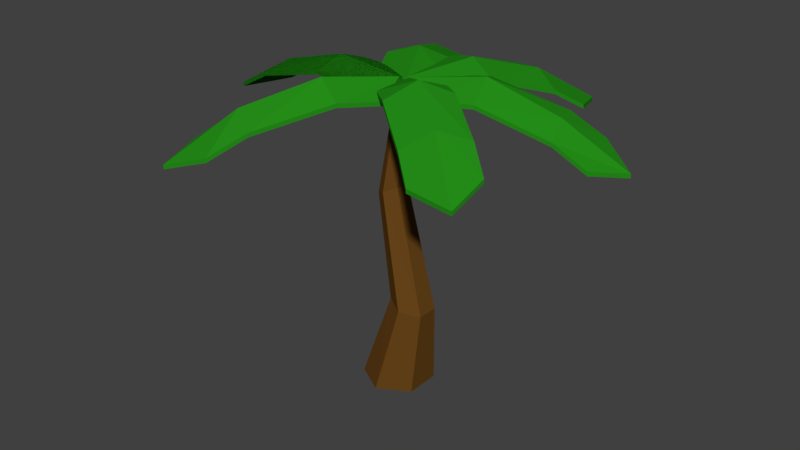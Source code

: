 # Source: tree_5.blend  (saved by Blender 2.77.0; exported with 4.5.12 LTS)
import bpy
from mathutils import Matrix  # noqa: F401  (used for matrix-valued properties, if any)

bpy.ops.wm.read_factory_settings(use_empty=True)
scene = bpy.context.scene
scene.name = 'Scene'

# ---- collections
col_collection_1 = bpy.data.collections.new('Collection 1'); scene.collection.children.link(col_collection_1)

# ---- materials (node trees are filled in below, after node groups)
mat_tunkniyog = bpy.data.materials.new('tunkNiyog')
mat_tunkniyog.alpha_threshold = 0.0
mat_tunkniyog.diffuse_color = (0.1384, 0.05951, 0.01033, 1.0)
mat_tunkniyog.specular_color = (0.009721, 0.009721, 0.009721)
mat_tunkniyog.roughness = 0.5
mat_leavesniyogcolor = bpy.data.materials.new('leavesNiyogColor')
mat_leavesniyogcolor.alpha_threshold = 0.0
mat_leavesniyogcolor.diffuse_color = (0.03188, 0.3266, 0.0365, 1.0)
mat_leavesniyogcolor.specular_color = (0.009721, 0.009721, 0.009721)
mat_leavesniyogcolor.roughness = 0.5

# ---- material node trees
mat_tunkniyog.use_nodes = True; mat_tunkniyog.node_tree.nodes.clear()
_N = mat_tunkniyog.node_tree.nodes; _L = mat_tunkniyog.node_tree.links
n0 = _N.new('ShaderNodeOutputMaterial'); n0.name = 'Material Output'; n0.location = (300, 300)
n1 = _N.new('ShaderNodeBsdfDiffuse'); n1.name = 'Diffuse BSDF'; n1.location = (10, 300)
n1.inputs[0].default_value = (0.1384, 0.05951, 0.01033, 1.0)
_L.new(n1.outputs[0], n0.inputs[0])
n0.is_active_output = True
mat_leavesniyogcolor.use_nodes = True; mat_leavesniyogcolor.node_tree.nodes.clear()
_N = mat_leavesniyogcolor.node_tree.nodes; _L = mat_leavesniyogcolor.node_tree.links
n0 = _N.new('ShaderNodeOutputMaterial'); n0.name = 'Material Output'; n0.location = (300, 300)
n1 = _N.new('ShaderNodeBsdfDiffuse'); n1.name = 'Diffuse BSDF'; n1.location = (10, 300)
n1.inputs[0].default_value = (0.01809, 0.2699, 0.009211, 1.0)
_L.new(n1.outputs[0], n0.inputs[0])
n0.is_active_output = True

# ---- world
world_world = bpy.data.worlds.new('World'); scene.world = world_world
world_world.color = (0.05088, 0.05088, 0.05088)
world_world.use_sun_shadow = False
world_world.sun_shadow_jitter_overblur = 0.0
world_world.cycles.sampling_method = 'MANUAL'

# ---- meshes
me_cylinder_001 = bpy.data.meshes.new('Cylinder.001')
me_cylinder_001.from_pydata([(-0.6266, -0.1756, -0.6896), (-0.4724, 5.958, -0.1407), (-0.01339, -0.1756, -0.3356), (-0.3366, 5.935, -0.06111), (-0.01339, -0.1756, 0.3725), (-0.3366, 5.935, 0.09806), (-0.6266, -0.1756, 0.7266), (-0.4724, 5.958, 0.1776), (-1.24, -0.1756, 0.3725), (-0.6082, 5.982, 0.09806), (-1.24, -0.1756, -0.3356), (-0.6082, 5.982, -0.06111), (-0.2502, 1.61, -0.3828), (-0.78, 3.89, -0.3021), (-0.5503, 4.003, -0.1545), (0.1169, 1.535, -0.1664), (-0.5503, 4.003, 0.1408), (0.1169, 1.535, 0.2664), (-0.78, 3.89, 0.2884), (-0.2502, 1.61, 0.4828), (-1.01, 3.778, 0.1408), (-0.6173, 1.686, 0.2664), (-1.01, 3.778, -0.1545), (-0.6173, 1.686, -0.1664), (-0.4715, 6.011, 0.04144), (-4.676, 4.952, -0.12), (-1.952, 6.157, 0.0455), (-3.382, 5.74, -0.03694), (-3.335, 5.512, -0.6417), (-1.931, 5.934, -0.5674), (-1.967, 6.0, 0.6617), (-3.426, 5.626, 0.577), (-1.075, 5.903, -0.5558), (-4.005, 5.116, -0.6878), (-1.081, 5.941, 0.6616), (-4.115, 5.246, 0.5274), (-0.4715, 6.011, 0.04144), (-4.676, 4.952, -0.12), (-1.952, 6.157, 0.0455), (-3.382, 5.74, -0.03694), (-3.335, 5.512, -0.6417), (-1.931, 5.934, -0.5674), (-1.967, 6.0, 0.6617), (-3.426, 5.626, 0.577), (-1.075, 5.903, -0.5558), (-4.005, 5.116, -0.6878), (-1.081, 5.941, 0.6616), (-4.115, 5.246, 0.5274), (-0.4715, 6.011, 0.04144), (-0.4715, 6.011, 0.04144), (-0.4715, 6.011, 0.04144), (-4.676, 4.952, -0.12), (-1.952, 6.157, 0.0455), (-3.382, 5.74, -0.03694), (-3.335, 5.512, -0.6417), (-1.931, 5.934, -0.5674), (-1.967, 6.0, 0.6617), (-3.426, 5.626, 0.577), (-1.075, 5.903, -0.5558), (-4.005, 5.116, -0.6878), (-1.081, 5.941, 0.6616), (-4.115, 5.246, 0.5274), (-0.4715, 6.011, 0.04144), (-0.4715, 6.011, 0.04144), (-4.676, 4.952, -0.12), (-1.952, 6.157, 0.0455), (-3.382, 5.74, -0.03694), (-3.335, 5.512, -0.6417), (-1.931, 5.934, -0.5674), (-1.967, 6.0, 0.6617), (-3.426, 5.626, 0.577), (-1.075, 5.903, -0.5558), (-4.005, 5.116, -0.6878), (-1.081, 5.941, 0.6616), (-4.115, 5.246, 0.5274), (-0.4405, 6.013, 0.02157), (-2.351, 4.942, -3.715), (-1.184, 6.153, -1.252), (-1.805, 5.733, -2.541), (-1.25, 5.516, -2.797), (-0.6352, 5.943, -1.532), (-1.725, 5.979, -0.9685), (-2.359, 5.609, -2.28), (-0.2057, 5.931, -0.7715), (-1.53, 5.118, -3.406), (-1.293, 5.918, -0.1953), (-2.646, 5.227, -2.908), (-0.5137, 6.014, 0.03112), (1.09, 4.933, -3.829), (-0.008869, 6.164, -1.335), (0.5644, 5.728, -2.649), (1.108, 5.49, -2.388), (0.5652, 5.955, -1.081), (-0.5839, 6.001, -1.578), (0.004807, 5.625, -2.909), (0.2587, 5.917, -0.3195), (1.383, 5.089, -2.998), (-0.8968, 5.938, -0.7573), (0.2907, 5.241, -3.536), (-0.5478, 6.016, 0.04513), (3.386, 4.851, -1.259), (0.7955, 6.144, -0.6625), (2.185, 5.666, -0.895), (2.313, 5.401, -0.4251), (0.9733, 5.843, -0.0533), (0.629, 6.013, -1.029), (2.004, 5.593, -1.466), (0.1803, 5.839, 0.2685), (2.956, 5.012, -0.553), (-0.2, 5.955, -0.7398), (2.646, 5.178, -1.672), (-0.5754, 6.034, 0.05699), (-2.641, 5.014, 3.744), (-1.244, 6.223, 1.329), (-1.968, 5.854, 2.604), (-2.493, 5.526, 2.295), (-1.778, 5.914, 1.071), (-0.7502, 5.91, 1.507), (-1.461, 5.626, 2.87), (-1.387, 5.848, 0.3201), (-2.842, 5.153, 2.883), (-0.3387, 5.823, 0.7486), (-1.807, 5.289, 3.521), (-0.5053, 5.993, -0.08894), (2.204, 5.073, 2.148), (0.3504, 6.351, 0.6747), (1.23, 5.891, 1.317), (0.7668, 5.532, 1.707), (-0.09647, 5.992, 1.071), (0.8478, 6.126, 0.307), (1.742, 5.721, 0.9767), (-0.5784, 5.936, 0.6706), (1.264, 5.155, 2.103), (0.3536, 6.029, -0.1171), (2.239, 5.355, 1.375), (-0.4742, 6.093, 0.04), (-4.679, 5.034, -0.1215), (-1.955, 6.24, 0.04406), (-3.385, 5.823, -0.03839), (-3.338, 5.594, -0.6431), (-1.934, 6.016, -0.5689), (-1.969, 6.083, 0.6603), (-3.429, 5.709, 0.5755), (-1.077, 5.985, -0.5572), (-4.007, 5.198, -0.6892), (-1.084, 6.024, 0.6602), (-4.118, 5.328, 0.526), (-0.4742, 6.093, 0.04), (-4.679, 5.034, -0.1215), (-1.955, 6.24, 0.04406), (-3.385, 5.823, -0.03839), (-3.338, 5.594, -0.6431), (-1.934, 6.016, -0.5689), (-1.969, 6.083, 0.6603), (-3.429, 5.709, 0.5755), (-1.077, 5.985, -0.5572), (-4.007, 5.198, -0.6892), (-1.084, 6.024, 0.6602), (-4.118, 5.328, 0.526), (-0.4742, 6.093, 0.04), (-0.4742, 6.093, 0.04), (-0.4742, 6.093, 0.04), (-4.679, 5.034, -0.1215), (-1.955, 6.24, 0.04406), (-3.385, 5.823, -0.03839), (-3.338, 5.594, -0.6431), (-1.934, 6.016, -0.5689), (-1.969, 6.083, 0.6603), (-3.429, 5.709, 0.5755), (-1.077, 5.985, -0.5572), (-4.007, 5.198, -0.6892), (-1.084, 6.024, 0.6602), (-4.118, 5.328, 0.526), (-0.4742, 6.093, 0.04), (-0.4742, 6.093, 0.04), (-4.679, 5.034, -0.1215), (-1.955, 6.24, 0.04406), (-3.385, 5.823, -0.03839), (-3.338, 5.594, -0.6431), (-1.934, 6.016, -0.5689), (-1.969, 6.083, 0.6603), (-3.429, 5.709, 0.5755), (-1.077, 5.985, -0.5572), (-4.007, 5.198, -0.6892), (-1.084, 6.024, 0.6602), (-4.118, 5.328, 0.526), (-0.4431, 6.096, 0.02013), (-2.353, 5.024, -3.716), (-1.187, 6.235, -1.253), (-1.807, 5.816, -2.543), (-1.253, 5.598, -2.798), (-0.6378, 6.025, -1.534), (-1.728, 6.062, -0.97), (-2.362, 5.691, -2.281), (-0.2084, 6.014, -0.7729), (-1.533, 5.2, -3.407), (-1.296, 6.001, -0.1967), (-2.649, 5.309, -2.909), (-0.5163, 6.096, 0.02968), (1.088, 5.015, -3.83), (-0.01149, 6.246, -1.336), (0.5618, 5.811, -2.65), (1.106, 5.572, -2.39), (0.5626, 6.037, -1.083), (-0.5865, 6.084, -1.579), (0.002188, 5.707, -2.911), (0.2561, 5.999, -0.321), (1.381, 5.171, -3.0), (-0.8994, 6.02, -0.7587), (0.288, 5.323, -3.538), (-0.5504, 6.098, 0.04369), (3.384, 4.934, -1.26), (0.7929, 6.226, -0.664), (2.182, 5.748, -0.8965), (2.311, 5.483, -0.4266), (0.9707, 5.925, -0.05475), (0.6264, 6.095, -1.031), (2.002, 5.675, -1.467), (0.1777, 5.921, 0.2671), (2.954, 5.094, -0.5545), (-0.2026, 6.038, -0.7412), (2.643, 5.26, -1.673), (-0.578, 6.116, 0.05555), (-2.644, 5.096, 3.742), (-1.246, 6.305, 1.328), (-1.971, 5.937, 2.603), (-2.496, 5.609, 2.294), (-1.781, 5.997, 1.069), (-0.7528, 5.992, 1.506), (-1.463, 5.708, 2.868), (-1.39, 5.931, 0.3187), (-2.845, 5.235, 2.882), (-0.3414, 5.906, 0.7472), (-1.81, 5.372, 3.519), (-0.5079, 6.075, -0.09038), (2.201, 5.156, 2.146), (0.3478, 6.434, 0.6733), (1.227, 5.974, 1.315), (0.7642, 5.614, 1.706), (-0.09909, 6.074, 1.07), (0.8452, 6.209, 0.3055), (1.739, 5.803, 0.9752), (-0.5811, 6.018, 0.6692), (1.262, 5.238, 2.102), (0.351, 6.111, -0.1185), (2.237, 5.437, 1.374)], [(49, 160), (62, 173), (48, 159)], [(13, 1, 3, 14), (14, 3, 5, 16), (16, 5, 7, 18), (18, 7, 9, 20), (3, 1, 11, 9, 7, 5), (20, 9, 11, 22), (22, 11, 1, 13), (0, 2, 4, 6, 8, 10), (10, 23, 12, 0), (23, 22, 13, 12), (8, 21, 23, 10), (21, 20, 22, 23), (6, 19, 21, 8), (19, 18, 20, 21), (4, 17, 19, 6), (17, 16, 18, 19), (2, 15, 17, 4), (15, 14, 16, 17), (0, 12, 15, 2), (12, 13, 14, 15), (35, 25, 27, 31), (30, 26, 24, 34), (26, 29, 32, 24), (25, 33, 28, 27), (27, 28, 29, 26), (31, 27, 26, 30), (47, 37, 39, 43), (42, 38, 36, 46), (38, 41, 44, 36), (37, 45, 40, 39), (39, 40, 41, 38), (43, 39, 38, 42), (61, 51, 53, 57), (56, 52, 50, 60), (52, 55, 58, 50), (51, 59, 54, 53), (53, 54, 55, 52), (57, 53, 52, 56), (74, 64, 66, 70), (69, 65, 63, 73), (65, 68, 71, 63), (64, 72, 67, 66), (66, 67, 68, 65), (70, 66, 65, 69), (86, 76, 78, 82), (81, 77, 75, 85), (77, 80, 83, 75), (76, 84, 79, 78), (78, 79, 80, 77), (82, 78, 77, 81), (98, 88, 90, 94), (93, 89, 87, 97), (89, 92, 95, 87), (88, 96, 91, 90), (90, 91, 92, 89), (94, 90, 89, 93), (110, 100, 102, 106), (105, 101, 99, 109), (101, 104, 107, 99), (100, 108, 103, 102), (102, 103, 104, 101), (106, 102, 101, 105), (122, 112, 114, 118), (117, 113, 111, 121), (113, 116, 119, 111), (112, 120, 115, 114), (114, 115, 116, 113), (118, 114, 113, 117), (134, 124, 126, 130), (129, 125, 123, 133), (125, 128, 131, 123), (124, 132, 127, 126), (126, 127, 128, 125), (130, 126, 125, 129), (146, 142, 138, 136), (141, 145, 135, 137), (137, 135, 143, 140), (136, 138, 139, 144), (138, 137, 140, 139), (142, 141, 137, 138), (158, 154, 150, 148), (153, 157, 147, 149), (149, 147, 155, 152), (148, 150, 151, 156), (150, 149, 152, 151), (154, 153, 149, 150), (172, 168, 164, 162), (167, 171, 161, 163), (163, 161, 169, 166), (162, 164, 165, 170), (164, 163, 166, 165), (168, 167, 163, 164), (185, 181, 177, 175), (180, 184, 174, 176), (176, 174, 182, 179), (175, 177, 178, 183), (177, 176, 179, 178), (181, 180, 176, 177), (197, 193, 189, 187), (192, 196, 186, 188), (188, 186, 194, 191), (187, 189, 190, 195), (189, 188, 191, 190), (193, 192, 188, 189), (209, 205, 201, 199), (204, 208, 198, 200), (200, 198, 206, 203), (199, 201, 202, 207), (201, 200, 203, 202), (205, 204, 200, 201), (221, 217, 213, 211), (216, 220, 210, 212), (212, 210, 218, 215), (211, 213, 214, 219), (213, 212, 215, 214), (217, 216, 212, 213), (233, 229, 225, 223), (228, 232, 222, 224), (224, 222, 230, 227), (223, 225, 226, 231), (225, 224, 227, 226), (229, 228, 224, 225), (245, 241, 237, 235), (240, 244, 234, 236), (236, 234, 242, 239), (235, 237, 238, 243), (237, 236, 239, 238), (241, 240, 236, 237), (121, 111, 222, 232), (55, 54, 165, 166), (24, 32, 143, 135), (96, 88, 199, 207), (85, 75, 186, 196), (59, 51, 162, 170), (124, 134, 245, 235), (46, 36, 147, 157), (129, 133, 244, 240), (119, 116, 227, 230), (88, 98, 209, 199), (127, 132, 243, 238), (122, 118, 229, 233), (93, 97, 208, 204), (83, 80, 191, 194), (51, 61, 172, 162), (123, 131, 242, 234), (118, 117, 228, 229), (91, 96, 207, 202), (86, 82, 193, 197), (56, 60, 171, 167), (44, 41, 152, 155), (116, 115, 226, 227), (87, 95, 206, 198), (82, 81, 192, 193), (54, 59, 170, 165), (47, 43, 154, 158), (80, 79, 190, 191), (50, 58, 169, 161), (43, 42, 153, 154), (120, 112, 223, 231), (109, 99, 210, 220), (41, 40, 151, 152), (84, 76, 187, 195), (73, 63, 174, 184), (45, 37, 148, 156), (112, 122, 233, 223), (34, 24, 135, 145), (117, 121, 232, 228), (107, 104, 215, 218), (76, 86, 197, 187), (115, 120, 231, 226), (110, 106, 217, 221), (81, 85, 196, 192), (71, 68, 179, 182), (37, 47, 158, 148), (111, 119, 230, 222), (106, 105, 216, 217), (79, 84, 195, 190), (74, 70, 181, 185), (42, 46, 157, 153), (32, 29, 140, 143), (104, 103, 214, 215), (75, 83, 194, 186), (70, 69, 180, 181), (40, 45, 156, 151), (133, 123, 234, 244), (35, 31, 142, 146), (68, 67, 178, 179), (36, 44, 155, 147), (31, 30, 141, 142), (108, 100, 211, 219), (97, 87, 198, 208), (29, 28, 139, 140), (72, 64, 175, 183), (60, 50, 161, 171), (131, 128, 239, 242), (33, 25, 136, 144), (100, 110, 221, 211), (134, 130, 241, 245), (105, 109, 220, 216), (95, 92, 203, 206), (64, 74, 185, 175), (130, 129, 240, 241), (103, 108, 219, 214), (98, 94, 205, 209), (69, 73, 184, 180), (58, 55, 166, 169), (128, 127, 238, 239), (25, 35, 146, 136), (99, 107, 218, 210), (94, 93, 204, 205), (67, 72, 183, 178), (61, 57, 168, 172), (30, 34, 145, 141), (92, 91, 202, 203), (63, 71, 182, 174), (57, 56, 167, 168), (132, 124, 235, 243), (28, 33, 144, 139)])
me_cylinder_001.polygons.foreach_set('material_index', [0, 0, 0, 0, 0, 0, 0, 0, 0, 0, 0, 0, 0, 0, 0, 0, 0, 0, 0, 0, 1, 1, 1, 1, 1, 1, 1, 1, 1, 1, 1, 1, 1, 1, 1, 1, 1, 1, 1, 1, 1, 1, 1, 1, 1, 1, 1, 1, 1, 1, 1, 1, 1, 1, 1, 1, 1, 1, 1, 1, 1, 1, 1, 1, 1, 1, 1, 1, 1, 1, 1, 1, 1, 1, 1, 1, 1, 1, 1, 1, 1, 1, 1, 1, 1, 1, 1, 1, 1, 1, 1, 1, 1, 1, 1, 1, 1, 1, 1, 1, 1, 1, 1, 1, 1, 1, 1, 1, 1, 1, 1, 1, 1, 1, 1, 1, 1, 1, 1, 1, 1, 1, 1, 1, 1, 1, 1, 1, 1, 1, 1, 1, 1, 1, 1, 1, 1, 1, 1, 1, 1, 1, 1, 1, 1, 1, 1, 1, 1, 1, 1, 1, 1, 1, 1, 1, 1, 1, 1, 1, 1, 1, 1, 1, 1, 1, 1, 1, 1, 1, 1, 1, 1, 1, 1, 1, 1, 1, 1, 1, 1, 1, 1, 1, 1, 1, 1, 1, 1, 1, 1, 1, 1, 1, 1, 1, 1, 1, 1, 1, 1, 1, 1, 1, 1, 1, 1, 1, 1, 1, 1, 1, 1, 1, 1, 1, 1, 1])
me_cylinder_001.materials.append(mat_tunkniyog)
me_cylinder_001.materials.append(mat_leavesniyogcolor)
me_cylinder_001.use_remesh_preserve_volume = False
me_cylinder_001.use_remesh_preserve_attributes = False
me_cylinder_001.use_mirror_vertex_groups = False
me_cylinder_001.update()

# ---- objects
ob_cylinder_001 = bpy.data.objects.new('Cylinder.001', me_cylinder_001)

# ---- transforms, parenting, visibility, modifiers, constraints
ob_cylinder_001.location = (0.6266, 0.01847, 0.077)
ob_cylinder_001.rotation_euler = (1.571, 0.0, 0.0)
ob_cylinder_001.lineart.crease_threshold = 0.0

# ---- collection membership
col_collection_1.objects.link(ob_cylinder_001)

# ---- scene / render settings (as saved in the file)
scene.frame_start = 1; scene.frame_end = 250; scene.frame_set(1)
scene.render.engine = 'CYCLES'
scene.render.resolution_percentage = 50
scene.render.dither_intensity = 0.0
scene.cycles.use_denoising = False
scene.cycles.samples = 128
scene.cycles.sampling_pattern = 'TABULATED_SOBOL'
scene.cycles.light_sampling_threshold = 0.0
scene.cycles.use_adaptive_sampling = False
scene.cycles.use_light_tree = False
scene.cycles.blur_glossy = 0.0
scene.cycles.sample_clamp_indirect = 0.0
scene.view_settings.view_transform = 'Standard'
bpy.context.view_layer.update()

# ---- added for rendering (the .blend has no active camera and no usable light): camera, sun
cam_auto = bpy.data.cameras.new('AutoCamera')
cam_auto.lens = 50.0
cam_auto.sensor_width = 36.0
cam_auto.clip_end = 1000.0
ob_auto_camera = bpy.data.objects.new('AutoCamera', cam_auto)
scene.collection.objects.link(ob_auto_camera)
ob_auto_camera.location = (11.9046, -14.2471, 12.7452)
ob_auto_camera.rotation_euler = (1.09748, -7.21219e-08, 0.694738)
scene.camera = ob_auto_camera
light_auto_sun = bpy.data.lights.new('AutoSun', 'SUN')
light_auto_sun.energy = 3.0
light_auto_sun.angle = 0.0523599
ob_auto_sun = bpy.data.objects.new('AutoSun', light_auto_sun)
scene.collection.objects.link(ob_auto_sun)
ob_auto_sun.rotation_euler = (0.872665, 0.174533, 0.523599)
bpy.context.view_layer.update()
